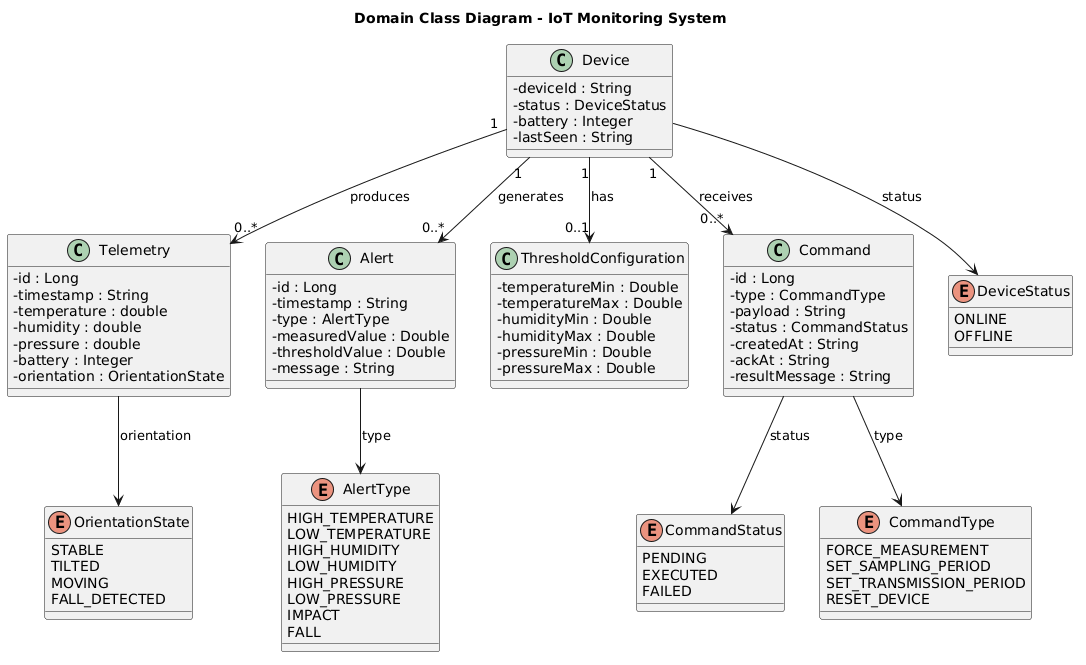

The diagram above was rendered by PlantUML. Its source (embedded in the PNG):
@startuml
title Domain Class Diagram - IoT Monitoring System

skinparam shadowing false
skinparam classAttributeIconSize 0

class Device {
  -deviceId : String
  -status : DeviceStatus
  -battery : Integer
  -lastSeen : String
}

class Telemetry {
  -id : Long
  -timestamp : String
  -temperature : double
  -humidity : double
  -pressure : double
  -battery : Integer
  -orientation : OrientationState
}

class Alert {
  -id : Long
  -timestamp : String
  -type : AlertType
  -measuredValue : Double
  -thresholdValue : Double
  -message : String
}

class ThresholdConfiguration {
  -temperatureMin : Double
  -temperatureMax : Double
  -humidityMin : Double
  -humidityMax : Double
  -pressureMin : Double
  -pressureMax : Double
}

class Command {
  -id : Long
  -type : CommandType
  -payload : String
  -status : CommandStatus
  -createdAt : String
  -ackAt : String
  -resultMessage : String
}

enum DeviceStatus {
  ONLINE
  OFFLINE
}

enum AlertType {
  HIGH_TEMPERATURE
  LOW_TEMPERATURE
  HIGH_HUMIDITY
  LOW_HUMIDITY
  HIGH_PRESSURE
  LOW_PRESSURE
  IMPACT
  FALL
}

enum CommandStatus {
  PENDING
  EXECUTED
  FAILED
}

enum CommandType {
  FORCE_MEASUREMENT
  SET_SAMPLING_PERIOD
  SET_TRANSMISSION_PERIOD
  RESET_DEVICE
}

enum OrientationState {
  STABLE
  TILTED
  MOVING
  FALL_DETECTED
}

Device "1" --> "0..*" Telemetry : produces
Device "1" --> "0..*" Alert : generates
Device "1" --> "0..*" Command : receives
Device "1" --> "0..1" ThresholdConfiguration : has

Device --> DeviceStatus : status
Telemetry --> OrientationState : orientation
Alert --> AlertType : type
Command --> CommandType : type
Command --> CommandStatus : status
@enduml